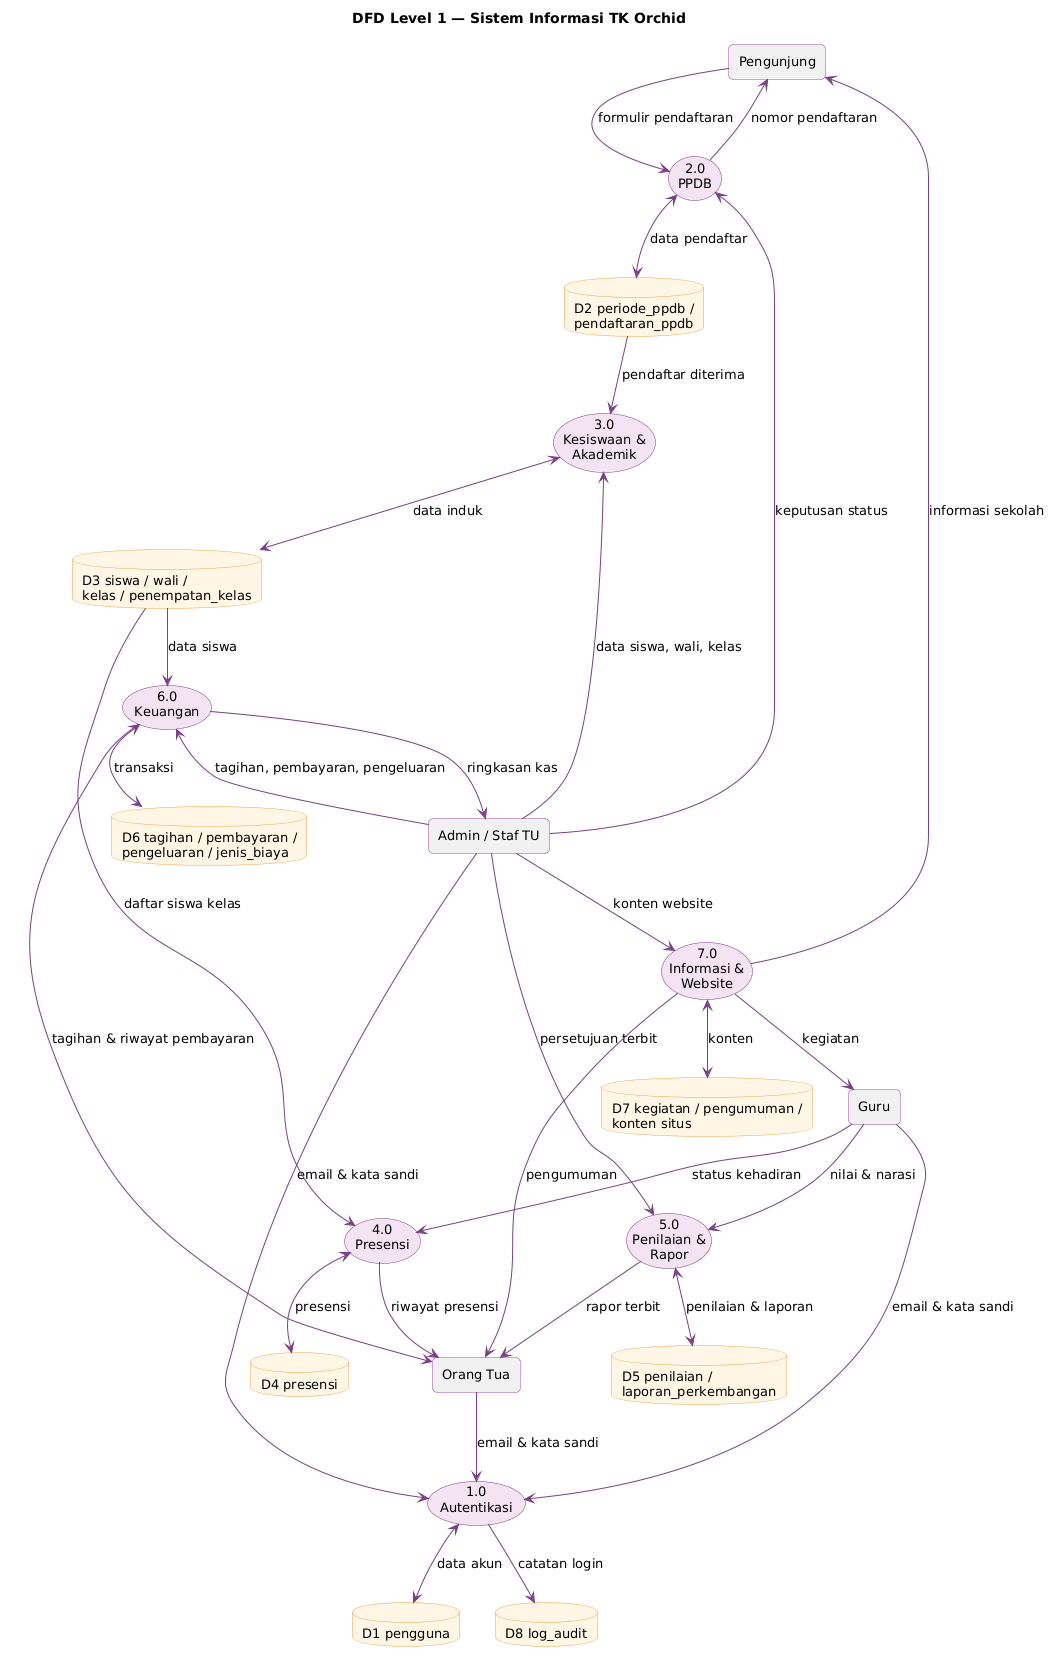

The diagram above was rendered by PlantUML. Its source (embedded in the PNG):
@startuml dfd-level1
!include _gaya.iuml
skinparam usecase {
  BackgroundColor #F3E3F3
  BorderColor #7a3f86
}
title DFD Level 1 — Sistem Informasi TK Orchid

rectangle "Pengunjung" as E1
rectangle "Orang Tua" as E2
rectangle "Guru" as E3
rectangle "Admin / Staf TU" as E4

usecase "1.0\nAutentikasi" as P1
usecase "2.0\nPPDB" as P2
usecase "3.0\nKesiswaan &\nAkademik" as P3
usecase "4.0\nPresensi" as P4
usecase "5.0\nPenilaian &\nRapor" as P5
usecase "6.0\nKeuangan" as P6
usecase "7.0\nInformasi &\nWebsite" as P7

database "D1 pengguna" as D1
database "D2 periode_ppdb /\npendaftaran_ppdb" as D2
database "D3 siswa / wali /\nkelas / penempatan_kelas" as D3
database "D4 presensi" as D4
database "D5 penilaian /\nlaporan_perkembangan" as D5
database "D6 tagihan / pembayaran /\npengeluaran / jenis_biaya" as D6
database "D7 kegiatan / pengumuman /\nkonten situs" as D7
database "D8 log_audit" as D8

E2 --> P1 : email & kata sandi
E3 --> P1 : email & kata sandi
E4 --> P1 : email & kata sandi
P1 <--> D1 : data akun
P1 --> D8 : catatan login

E1 --> P2 : formulir pendaftaran
P2 --> E1 : nomor pendaftaran
E4 --> P2 : keputusan status
P2 <--> D2 : data pendaftar

E4 --> P3 : data siswa, wali, kelas
P3 <--> D3 : data induk
D2 --> P3 : pendaftar diterima

E3 --> P4 : status kehadiran
P4 <--> D4 : presensi
D3 --> P4 : daftar siswa kelas
P4 --> E2 : riwayat presensi

E3 --> P5 : nilai & narasi
E4 --> P5 : persetujuan terbit
P5 <--> D5 : penilaian & laporan
P5 --> E2 : rapor terbit

E4 --> P6 : tagihan, pembayaran, pengeluaran
P6 <--> D6 : transaksi
D3 --> P6 : data siswa
P6 --> E2 : tagihan & riwayat pembayaran
P6 --> E4 : ringkasan kas

E4 --> P7 : konten website
P7 <--> D7 : konten
P7 --> E1 : informasi sekolah
P7 --> E2 : pengumuman
P7 --> E3 : kegiatan
@enduml